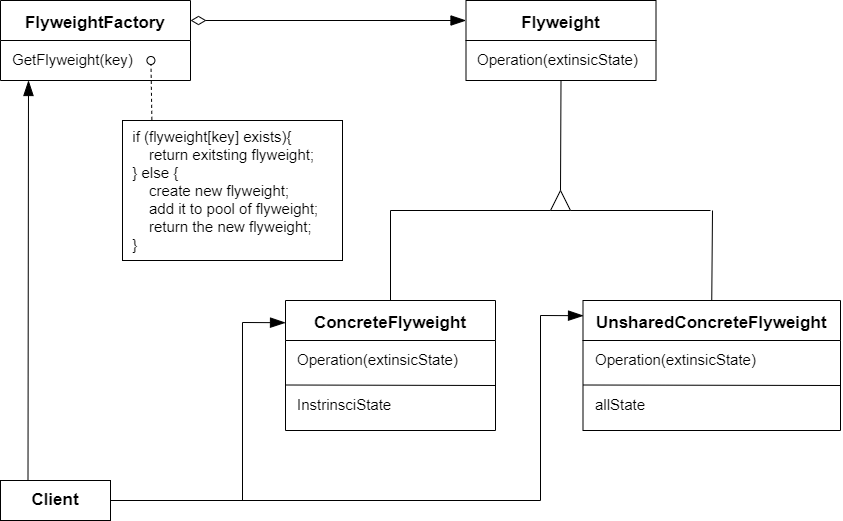

The diagram above was exported from draw.io. Its source (the exported page's mxGraphModel, read from the mxfile embedded in the PNG):
<mxGraphModel dx="1367" dy="840" grid="1" gridSize="10" guides="1" tooltips="1" connect="1" arrows="1" fold="1" page="1" pageScale="1" pageWidth="1200" pageHeight="1600" math="0" shadow="0">
  <root>
    <mxCell id="0" />
    <mxCell id="1" parent="0" />
    <mxCell id="2" value="Flyweight" style="swimlane;startSize=40;fontSize=17;" vertex="1" parent="1">
      <mxGeometry x="505.5" y="30" width="190" height="80" as="geometry" />
    </mxCell>
    <mxCell id="3" value="&lt;font style=&quot;font-size: 15px&quot;&gt;Operation(extinsicState)&lt;br&gt;&lt;/font&gt;" style="text;html=1;align=left;verticalAlign=middle;resizable=0;points=[];autosize=1;strokeColor=none;fillColor=none;fontSize=17;" vertex="1" parent="2">
      <mxGeometry x="10" y="45" width="180" height="30" as="geometry" />
    </mxCell>
    <mxCell id="4" style="edgeStyle=none;html=1;exitX=1;exitY=0.25;exitDx=0;exitDy=0;entryX=0;entryY=0.25;entryDx=0;entryDy=0;endArrow=blockThin;endFill=1;startArrow=diamondThin;startFill=0;endSize=13;startSize=13;" edge="1" parent="1" target="2" source="5">
      <mxGeometry relative="1" as="geometry">
        <mxPoint x="398" y="50" as="sourcePoint" />
      </mxGeometry>
    </mxCell>
    <mxCell id="5" value="FlyweightFactory" style="swimlane;startSize=40;fontSize=17;" vertex="1" parent="1">
      <mxGeometry x="40" y="30" width="190" height="80" as="geometry" />
    </mxCell>
    <mxCell id="6" value="&lt;font style=&quot;font-size: 15px&quot;&gt;GetFlyweight(key)&lt;br&gt;&lt;/font&gt;" style="text;html=1;align=left;verticalAlign=middle;resizable=0;points=[];autosize=1;strokeColor=none;fillColor=none;fontSize=17;" vertex="1" parent="5">
      <mxGeometry x="10" y="45" width="140" height="30" as="geometry" />
    </mxCell>
    <mxCell id="7" value="" style="endArrow=oval;dashed=1;html=1;fontSize=15;startSize=12;endSize=8;startArrow=none;startFill=0;endFill=0;entryX=1.138;entryY=0.643;entryDx=0;entryDy=0;entryPerimeter=0;rounded=0;exitX=0.134;exitY=0.038;exitDx=0;exitDy=0;exitPerimeter=0;" edge="1" parent="1" source="8">
      <mxGeometry width="50" height="50" relative="1" as="geometry">
        <mxPoint x="258" y="135.7099999999999" as="sourcePoint" />
        <mxPoint x="190.42000000000007" y="90.00000000000009" as="targetPoint" />
        <Array as="points" />
      </mxGeometry>
    </mxCell>
    <mxCell id="8" value="&lt;span style=&quot;font-size: 15px&quot;&gt;&amp;nbsp; if (flyweight[key] exists){&lt;br&gt;&amp;nbsp; &amp;nbsp; &amp;nbsp; return exitsting flyweight;&lt;br&gt;&amp;nbsp; } else {&lt;br&gt;&amp;nbsp; &amp;nbsp; &amp;nbsp; create new flyweight;&lt;br&gt;&amp;nbsp; &amp;nbsp; &amp;nbsp; add it to pool of flyweight;&lt;br&gt;&amp;nbsp; &amp;nbsp; &amp;nbsp; return the new flyweight;&lt;br&gt;&amp;nbsp; }&lt;br&gt;&lt;/span&gt;" style="rounded=0;whiteSpace=wrap;html=1;fontSize=12;align=left;" vertex="1" parent="1">
      <mxGeometry x="162" y="150" width="220" height="140" as="geometry" />
    </mxCell>
    <mxCell id="18" style="edgeStyle=none;html=1;exitX=0.5;exitY=0;exitDx=0;exitDy=0;endArrow=none;endFill=0;" edge="1" parent="1" source="10">
      <mxGeometry relative="1" as="geometry">
        <mxPoint x="430" y="240" as="targetPoint" />
      </mxGeometry>
    </mxCell>
    <mxCell id="10" value="ConcreteFlyweight" style="swimlane;startSize=40;fontSize=17;" vertex="1" parent="1">
      <mxGeometry x="325" y="330" width="210" height="130" as="geometry" />
    </mxCell>
    <mxCell id="11" value="&lt;font style=&quot;font-size: 15px&quot;&gt;Operation(extinsicState)&lt;br&gt;&lt;/font&gt;" style="text;html=1;align=left;verticalAlign=middle;resizable=0;points=[];autosize=1;strokeColor=none;fillColor=none;fontSize=17;" vertex="1" parent="10">
      <mxGeometry x="10" y="45" width="180" height="30" as="geometry" />
    </mxCell>
    <mxCell id="13" value="&lt;font style=&quot;font-size: 15px&quot;&gt;InstrinsciState&lt;br&gt;&lt;/font&gt;" style="text;html=1;align=left;verticalAlign=middle;resizable=0;points=[];autosize=1;strokeColor=none;fillColor=none;fontSize=17;" vertex="1" parent="10">
      <mxGeometry x="10" y="90" width="110" height="30" as="geometry" />
    </mxCell>
    <mxCell id="12" style="edgeStyle=none;html=1;entryX=0;entryY=0.75;entryDx=0;entryDy=0;endArrow=none;endFill=0;" edge="1" parent="1">
      <mxGeometry relative="1" as="geometry">
        <mxPoint x="535" y="415" as="sourcePoint" />
        <mxPoint x="325" y="414.5" as="targetPoint" />
      </mxGeometry>
    </mxCell>
    <mxCell id="19" style="edgeStyle=none;html=1;exitX=0.5;exitY=0;exitDx=0;exitDy=0;endArrow=none;endFill=0;" edge="1" parent="1" source="14">
      <mxGeometry relative="1" as="geometry">
        <mxPoint x="752" y="240" as="targetPoint" />
      </mxGeometry>
    </mxCell>
    <mxCell id="14" value="UnsharedConcreteFlyweight" style="swimlane;startSize=40;fontSize=17;" vertex="1" parent="1">
      <mxGeometry x="622.5" y="330" width="257.5" height="130" as="geometry" />
    </mxCell>
    <mxCell id="15" value="&lt;font style=&quot;font-size: 15px&quot;&gt;Operation(extinsicState)&lt;br&gt;&lt;/font&gt;" style="text;html=1;align=left;verticalAlign=middle;resizable=0;points=[];autosize=1;strokeColor=none;fillColor=none;fontSize=17;" vertex="1" parent="14">
      <mxGeometry x="10" y="45" width="180" height="30" as="geometry" />
    </mxCell>
    <mxCell id="16" value="&lt;font style=&quot;font-size: 15px&quot;&gt;allState&lt;br&gt;&lt;/font&gt;" style="text;html=1;align=left;verticalAlign=middle;resizable=0;points=[];autosize=1;strokeColor=none;fillColor=none;fontSize=17;" vertex="1" parent="14">
      <mxGeometry x="10" y="90" width="70" height="30" as="geometry" />
    </mxCell>
    <mxCell id="17" style="edgeStyle=none;html=1;entryX=0;entryY=0.75;entryDx=0;entryDy=0;endArrow=none;endFill=0;" edge="1" parent="1">
      <mxGeometry relative="1" as="geometry">
        <mxPoint x="880" y="415" as="sourcePoint" />
        <mxPoint x="622.5" y="414.5" as="targetPoint" />
      </mxGeometry>
    </mxCell>
    <mxCell id="21" style="edgeStyle=none;html=1;exitX=0;exitY=0.5;exitDx=0;exitDy=0;endArrow=none;endFill=0;" edge="1" parent="1" source="20">
      <mxGeometry relative="1" as="geometry">
        <mxPoint x="750" y="240" as="targetPoint" />
      </mxGeometry>
    </mxCell>
    <mxCell id="22" style="edgeStyle=none;html=1;exitX=0;exitY=0.5;exitDx=0;exitDy=0;endArrow=none;endFill=0;" edge="1" parent="1" source="20">
      <mxGeometry relative="1" as="geometry">
        <mxPoint x="430" y="240" as="targetPoint" />
      </mxGeometry>
    </mxCell>
    <mxCell id="23" style="edgeStyle=none;html=1;exitX=1;exitY=0.5;exitDx=0;exitDy=0;entryX=0.5;entryY=1;entryDx=0;entryDy=0;endArrow=none;endFill=0;" edge="1" parent="1" source="20" target="2">
      <mxGeometry relative="1" as="geometry" />
    </mxCell>
    <mxCell id="20" value="" style="triangle;whiteSpace=wrap;html=1;direction=north;" vertex="1" parent="1">
      <mxGeometry x="590" y="220" width="20" height="20" as="geometry" />
    </mxCell>
    <mxCell id="25" style="edgeStyle=none;html=1;exitX=0.25;exitY=0;exitDx=0;exitDy=0;endArrow=blockThin;endFill=1;endSize=13;" edge="1" parent="1" source="24">
      <mxGeometry relative="1" as="geometry">
        <mxPoint x="68" y="110" as="targetPoint" />
      </mxGeometry>
    </mxCell>
    <mxCell id="26" style="edgeStyle=none;html=1;exitX=1;exitY=0.5;exitDx=0;exitDy=0;entryX=0.002;entryY=0.117;entryDx=0;entryDy=0;entryPerimeter=0;endArrow=blockThin;endFill=1;endSize=13;rounded=0;" edge="1" parent="1" source="24" target="14">
      <mxGeometry relative="1" as="geometry">
        <Array as="points">
          <mxPoint x="580" y="530" />
          <mxPoint x="580" y="345" />
        </Array>
      </mxGeometry>
    </mxCell>
    <mxCell id="24" value="&lt;font style=&quot;font-size: 17px&quot;&gt;&lt;b&gt;Client&lt;/b&gt;&lt;/font&gt;" style="rounded=0;whiteSpace=wrap;html=1;" vertex="1" parent="1">
      <mxGeometry x="40" y="510" width="110" height="40" as="geometry" />
    </mxCell>
    <mxCell id="28" style="edgeStyle=none;html=1;entryX=0.002;entryY=0.117;entryDx=0;entryDy=0;entryPerimeter=0;endArrow=blockThin;endFill=1;endSize=13;rounded=0;" edge="1" parent="1">
      <mxGeometry relative="1" as="geometry">
        <mxPoint x="282" y="530" as="sourcePoint" />
        <mxPoint x="325.0049999999999" y="352.2099999999998" as="targetPoint" />
        <Array as="points">
          <mxPoint x="281.99" y="352" />
        </Array>
      </mxGeometry>
    </mxCell>
  </root>
</mxGraphModel>